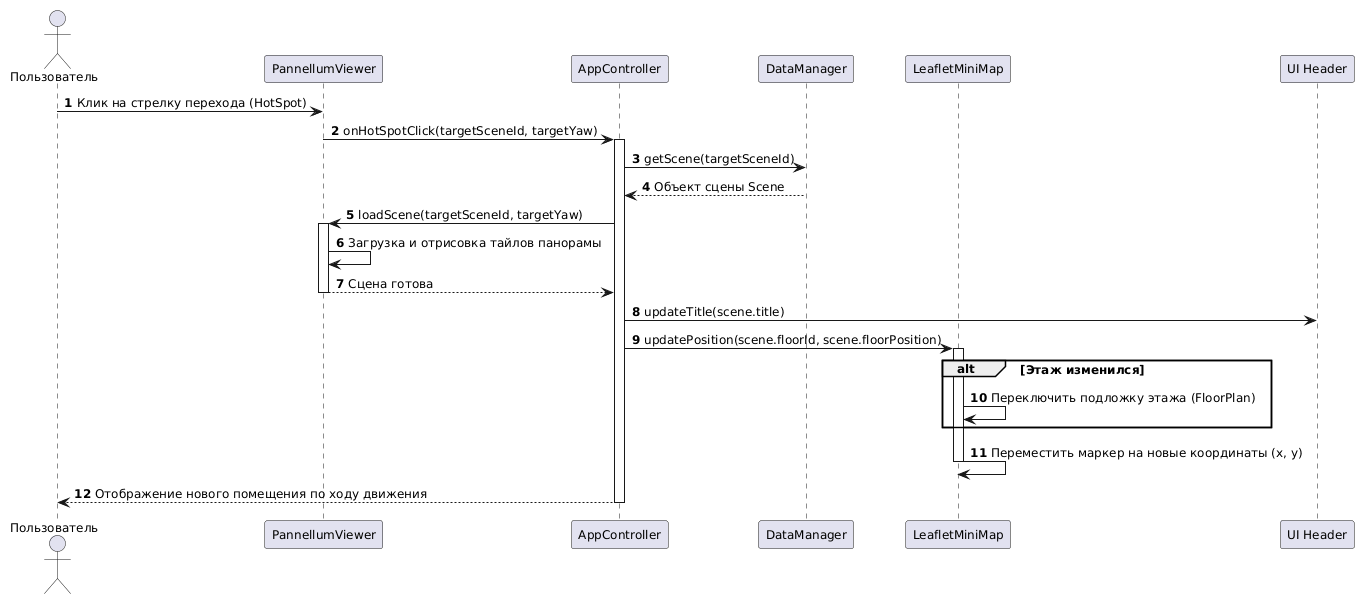

The diagram above was rendered by PlantUML. Its source (embedded in the PNG):
@startuml
autonumber
skinparam defaultFontName "Segoe UI", Arial, sans-serif
skinparam defaultFontSize 12

actor "Пользователь" as User
participant "PannellumViewer" as Viewer
participant "AppController" as Ctrl
participant "DataManager" as Data
participant "LeafletMiniMap" as Map
participant "UI Header" as UI

User -> Viewer : Клик на стрелку перехода (HotSpot)
Viewer -> Ctrl : onHotSpotClick(targetSceneId, targetYaw)
activate Ctrl

Ctrl -> Data : getScene(targetSceneId)
Data --> Ctrl : Объект сцены Scene

Ctrl -> Viewer : loadScene(targetSceneId, targetYaw)
activate Viewer
Viewer -> Viewer : Загрузка и отрисовка тайлов панорамы
Viewer --> Ctrl : Сцена готова
deactivate Viewer

Ctrl -> UI : updateTitle(scene.title)
Ctrl -> Map : updatePosition(scene.floorId, scene.floorPosition)
activate Map
alt Этаж изменился
    Map -> Map : Переключить подложку этажа (FloorPlan)
end
Map -> Map : Переместить маркер на новые координаты (x, y)
deactivate Map

Ctrl --> User : Отображение нового помещения по ходу движения
deactivate Ctrl
@enduml